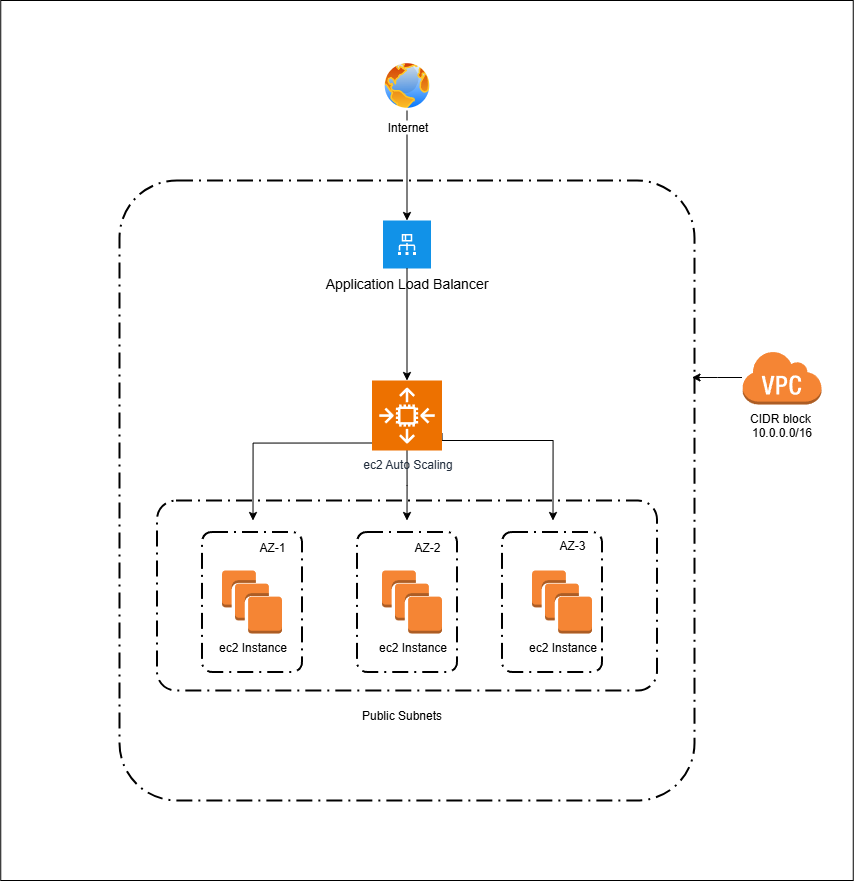

The diagram above was exported from draw.io. Its source (the exported page's mxGraphModel, read from the mxfile embedded in the PNG):
<mxGraphModel dx="2037" dy="2219" grid="1" gridSize="10" guides="1" tooltips="1" connect="1" arrows="1" fold="1" page="1" pageScale="1" pageWidth="850" pageHeight="1100" math="0" shadow="0">
  <root>
    <mxCell id="0" />
    <mxCell id="1" parent="0" />
    <mxCell id="cxsyj-n_-qeHo5veZbL5-3" value="ec2 Instance" style="outlineConnect=0;dashed=0;verticalLabelPosition=bottom;verticalAlign=top;align=center;html=1;shape=mxgraph.aws3.instances;fillColor=#F58534;gradientColor=none;" parent="1" vertex="1">
      <mxGeometry x="242.5" y="560" width="60" height="63" as="geometry" />
    </mxCell>
    <mxCell id="cxsyj-n_-qeHo5veZbL5-27" style="edgeStyle=orthogonalEdgeStyle;rounded=0;orthogonalLoop=1;jettySize=auto;html=1;exitX=0.5;exitY=1;exitDx=0;exitDy=0;entryX=0;entryY=0.5;entryDx=0;entryDy=0;" parent="1" source="cxsyj-n_-qeHo5veZbL5-8" target="cxsyj-n_-qeHo5veZbL5-9" edge="1">
      <mxGeometry relative="1" as="geometry" />
    </mxCell>
    <mxCell id="cxsyj-n_-qeHo5veZbL5-8" value="Internet" style="image;aspect=fixed;perimeter=ellipsePerimeter;html=1;align=center;shadow=0;dashed=0;spacingTop=3;image=img/lib/active_directory/internet_globe.svg;" parent="1" vertex="1">
      <mxGeometry x="402.5" y="50" width="50" height="50" as="geometry" />
    </mxCell>
    <mxCell id="cxsyj-n_-qeHo5veZbL5-9" value="Application Load Balancer" style="shape=rect;fillColor=#1192E8;aspect=fixed;resizable=0;labelPosition=center;verticalLabelPosition=bottom;align=center;verticalAlign=top;strokeColor=none;fontSize=14;direction=south;" parent="1" vertex="1">
      <mxGeometry x="403.5" y="210" width="48" height="48" as="geometry" />
    </mxCell>
    <mxCell id="cxsyj-n_-qeHo5veZbL5-10" value="" style="fillColor=#ffffff;strokeColor=none;dashed=0;outlineConnect=0;html=1;labelPosition=center;verticalLabelPosition=bottom;verticalAlign=top;part=1;movable=0;resizable=0;rotatable=0;shape=mxgraph.ibm_cloud.load-balancer--application" parent="cxsyj-n_-qeHo5veZbL5-9" vertex="1">
      <mxGeometry width="24" height="24" relative="1" as="geometry">
        <mxPoint x="12" y="12" as="offset" />
      </mxGeometry>
    </mxCell>
    <mxCell id="cxsyj-n_-qeHo5veZbL5-11" value="ec2 Instance" style="outlineConnect=0;dashed=0;verticalLabelPosition=bottom;verticalAlign=top;align=center;html=1;shape=mxgraph.aws3.instances;fillColor=#F58534;gradientColor=none;" parent="1" vertex="1">
      <mxGeometry x="402.5" y="560" width="60" height="63" as="geometry" />
    </mxCell>
    <mxCell id="cxsyj-n_-qeHo5veZbL5-12" value="ec2 Instance" style="outlineConnect=0;dashed=0;verticalLabelPosition=bottom;verticalAlign=top;align=center;html=1;shape=mxgraph.aws3.instances;fillColor=#F58534;gradientColor=none;" parent="1" vertex="1">
      <mxGeometry x="552.5" y="560" width="60" height="63" as="geometry" />
    </mxCell>
    <mxCell id="cxsyj-n_-qeHo5veZbL5-21" style="edgeStyle=orthogonalEdgeStyle;rounded=0;orthogonalLoop=1;jettySize=auto;html=1;exitX=0;exitY=0.75;exitDx=0;exitDy=0;exitPerimeter=0;" parent="1" edge="1">
      <mxGeometry relative="1" as="geometry">
        <mxPoint x="273.5" y="510" as="targetPoint" />
        <mxPoint x="392.5" y="432.5" as="sourcePoint" />
        <Array as="points">
          <mxPoint x="273.5" y="433" />
        </Array>
      </mxGeometry>
    </mxCell>
    <mxCell id="cxsyj-n_-qeHo5veZbL5-22" style="edgeStyle=orthogonalEdgeStyle;rounded=0;orthogonalLoop=1;jettySize=auto;html=1;exitX=0.5;exitY=1;exitDx=0;exitDy=0;exitPerimeter=0;" parent="1" source="cxsyj-n_-qeHo5veZbL5-13" edge="1">
      <mxGeometry relative="1" as="geometry">
        <mxPoint x="427.5" y="510" as="targetPoint" />
      </mxGeometry>
    </mxCell>
    <mxCell id="cxsyj-n_-qeHo5veZbL5-23" style="edgeStyle=orthogonalEdgeStyle;rounded=0;orthogonalLoop=1;jettySize=auto;html=1;exitX=1;exitY=0.75;exitDx=0;exitDy=0;exitPerimeter=0;" parent="1" source="cxsyj-n_-qeHo5veZbL5-13" edge="1">
      <mxGeometry relative="1" as="geometry">
        <mxPoint x="573.5" y="510" as="targetPoint" />
        <mxPoint x="492.5" y="422.5" as="sourcePoint" />
        <Array as="points">
          <mxPoint x="462.5" y="430" />
          <mxPoint x="573.5" y="430" />
        </Array>
      </mxGeometry>
    </mxCell>
    <mxCell id="cxsyj-n_-qeHo5veZbL5-13" value="ec2 Auto Scaling" style="sketch=0;points=[[0,0,0],[0.25,0,0],[0.5,0,0],[0.75,0,0],[1,0,0],[0,1,0],[0.25,1,0],[0.5,1,0],[0.75,1,0],[1,1,0],[0,0.25,0],[0,0.5,0],[0,0.75,0],[1,0.25,0],[1,0.5,0],[1,0.75,0]];outlineConnect=0;fontColor=#232F3E;fillColor=#ED7100;strokeColor=#ffffff;dashed=0;verticalLabelPosition=bottom;verticalAlign=top;align=center;html=1;fontSize=12;fontStyle=0;aspect=fixed;shape=mxgraph.aws4.resourceIcon;resIcon=mxgraph.aws4.auto_scaling2;" parent="1" vertex="1">
      <mxGeometry x="392.5" y="370" width="70" height="70" as="geometry" />
    </mxCell>
    <mxCell id="cxsyj-n_-qeHo5veZbL5-15" value="" style="rounded=1;arcSize=10;dashed=1;fillColor=none;gradientColor=none;dashPattern=8 3 1 3;strokeWidth=2;" parent="1" vertex="1">
      <mxGeometry x="140" y="170" width="575" height="620" as="geometry" />
    </mxCell>
    <mxCell id="cxsyj-n_-qeHo5veZbL5-24" style="edgeStyle=orthogonalEdgeStyle;rounded=0;orthogonalLoop=1;jettySize=auto;html=1;exitX=1;exitY=0.5;exitDx=0;exitDy=0;entryX=0.5;entryY=0;entryDx=0;entryDy=0;entryPerimeter=0;" parent="1" source="cxsyj-n_-qeHo5veZbL5-9" target="cxsyj-n_-qeHo5veZbL5-13" edge="1">
      <mxGeometry relative="1" as="geometry" />
    </mxCell>
    <mxCell id="cxsyj-n_-qeHo5veZbL5-25" value="" style="rounded=1;arcSize=10;dashed=1;fillColor=none;gradientColor=none;dashPattern=8 3 1 3;strokeWidth=2;" parent="1" vertex="1">
      <mxGeometry x="222.5" y="521.5" width="100" height="140" as="geometry" />
    </mxCell>
    <mxCell id="cxsyj-n_-qeHo5veZbL5-30" style="edgeStyle=orthogonalEdgeStyle;rounded=0;orthogonalLoop=1;jettySize=auto;html=1;" parent="1" source="cxsyj-n_-qeHo5veZbL5-28" edge="1">
      <mxGeometry relative="1" as="geometry">
        <mxPoint x="712.5" y="367" as="targetPoint" />
      </mxGeometry>
    </mxCell>
    <mxCell id="cxsyj-n_-qeHo5veZbL5-28" value="CIDR block&amp;nbsp;&lt;div&gt;10.0.0.0/16&lt;/div&gt;&lt;div&gt;&lt;br&gt;&lt;/div&gt;" style="outlineConnect=0;dashed=0;verticalLabelPosition=bottom;verticalAlign=top;align=center;html=1;shape=mxgraph.aws3.virtual_private_cloud;fillColor=#F58534;gradientColor=none;" parent="1" vertex="1">
      <mxGeometry x="762.5" y="340" width="79.5" height="54" as="geometry" />
    </mxCell>
    <mxCell id="cxsyj-n_-qeHo5veZbL5-31" value="" style="rounded=1;arcSize=10;dashed=1;fillColor=none;gradientColor=none;dashPattern=8 3 1 3;strokeWidth=2;" parent="1" vertex="1">
      <mxGeometry x="377.5" y="521.5" width="100" height="140" as="geometry" />
    </mxCell>
    <mxCell id="cxsyj-n_-qeHo5veZbL5-32" value="" style="rounded=1;arcSize=10;dashed=1;fillColor=none;gradientColor=none;dashPattern=8 3 1 3;strokeWidth=2;" parent="1" vertex="1">
      <mxGeometry x="522.5" y="521.5" width="100" height="140" as="geometry" />
    </mxCell>
    <mxCell id="cxsyj-n_-qeHo5veZbL5-34" value="AZ-1" style="text;html=1;align=center;verticalAlign=middle;whiteSpace=wrap;rounded=0;" parent="1" vertex="1">
      <mxGeometry x="262.5" y="521.5" width="60" height="30" as="geometry" />
    </mxCell>
    <mxCell id="cxsyj-n_-qeHo5veZbL5-35" value="AZ-2" style="text;html=1;align=center;verticalAlign=middle;whiteSpace=wrap;rounded=0;" parent="1" vertex="1">
      <mxGeometry x="417.5" y="521.5" width="60" height="30" as="geometry" />
    </mxCell>
    <mxCell id="cxsyj-n_-qeHo5veZbL5-36" value="AZ-3" style="text;html=1;align=center;verticalAlign=middle;whiteSpace=wrap;rounded=0;" parent="1" vertex="1">
      <mxGeometry x="562.5" y="520" width="60" height="30" as="geometry" />
    </mxCell>
    <mxCell id="cxsyj-n_-qeHo5veZbL5-37" value="" style="rounded=1;arcSize=10;dashed=1;fillColor=none;gradientColor=none;dashPattern=8 3 1 3;strokeWidth=2;" parent="1" vertex="1">
      <mxGeometry x="177.5" y="490" width="500" height="190" as="geometry" />
    </mxCell>
    <mxCell id="cxsyj-n_-qeHo5veZbL5-38" value="Public Subnets" style="text;html=1;align=center;verticalAlign=middle;whiteSpace=wrap;rounded=0;" parent="1" vertex="1">
      <mxGeometry x="370" y="690" width="105" height="30" as="geometry" />
    </mxCell>
    <mxCell id="wU7U2Zt_ZywyatqX0f_l-13" value="" style="rounded=0;whiteSpace=wrap;html=1;fillColor=none;" vertex="1" parent="1">
      <mxGeometry x="21.25" y="-10" width="852.5" height="880" as="geometry" />
    </mxCell>
  </root>
</mxGraphModel>